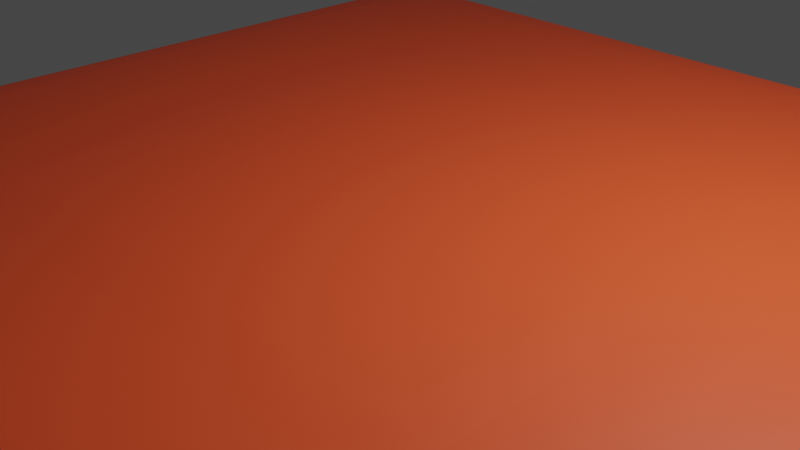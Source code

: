 # Source: experience_button.blend  (saved by Blender 3.6.13; exported with 4.5.12 LTS)
import bpy
from mathutils import Matrix  # noqa: F401  (used for matrix-valued properties, if any)

bpy.ops.wm.read_factory_settings(use_empty=True)
scene = bpy.context.scene
scene.name = 'Scene'

# ---- collections
col_collection = bpy.data.collections.new('Collection'); scene.collection.children.link(col_collection)

# ---- materials (node trees are filled in below, after node groups)
mat_material = bpy.data.materials.new('Material')
mat_material.alpha_threshold = 0.0
mat_material.use_transparent_shadow = False
mat_material.roughness = 0.5
mat_material.line_color = (0.0, 0.0, 0.0, 1.0)

# ---- material node trees
mat_material.use_nodes = True; mat_material.node_tree.nodes.clear()
_N = mat_material.node_tree.nodes; _L = mat_material.node_tree.links
n0 = _N.new('ShaderNodeOutputMaterial'); n0.name = 'Material Output'; n0.location = (300, 300)
n1 = _N.new('ShaderNodeBsdfPrincipled'); n1.name = 'Principled BSDF'; n1.location = (10, 300)
n1.distribution = 'GGX'
n1.subsurface_method = 'RANDOM_WALK_SKIN'
n1.inputs[0].default_value = (1.0, 0.1024, 0.02755, 1.0)
n1.inputs[3].default_value = 1.45
n1.inputs[27].default_value = (0.0, 0.0, 0.0, 1.0)
n1.inputs[28].default_value = 1.0
_L.new(n1.outputs[0], n0.inputs[0])
n0.is_active_output = True

# ---- world
world_world = bpy.data.worlds.new('World'); scene.world = world_world
world_world.use_nodes = True; world_world.node_tree.nodes.clear()
_N = world_world.node_tree.nodes; _L = world_world.node_tree.links
n0 = _N.new('ShaderNodeOutputWorld'); n0.name = 'World Output'; n0.location = (300, 300)
n1 = _N.new('ShaderNodeBackground'); n1.name = 'Background'; n1.location = (10, 300)
n1.inputs[0].default_value = (0.05088, 0.05088, 0.05088, 1.0)
_L.new(n1.outputs[0], n0.inputs[0])
n0.is_active_output = True
world_world.color = (0.05088, 0.05088, 0.05088)
world_world.use_sun_shadow = False
world_world.sun_shadow_jitter_overblur = 0.0

# ---- cameras
cam_camera = bpy.data.cameras.new('Camera')
cam_camera.clip_end = 100.0
cam_camera.ortho_scale = 7.314

# ---- lights
light_light = bpy.data.lights.new('Light', 'POINT')
light_light.transmission_factor = 0.0
light_light.energy = 1000.0
light_light.shadow_soft_size = 0.1
light_light.shadow_maximum_resolution = 0.006
light_light.use_absolute_resolution = True

# ---- meshes
me_cube_001 = bpy.data.meshes.new('Cube.001')
me_cube_001.from_pydata([(-2.766, -2.766, -0.4386), (-2.766, -5.593, -0.2169), (-5.593, -2.766, -0.2169), (-2.766, -4.178, -0.4089), (-4.178, -2.766, -0.4089), (-4.118, -4.118, -0.3802), (-4.178, -5.216, -0.2169), (-2.766, -5.216, -0.3276), (-4.118, -4.849, -0.3229), (-5.216, -2.766, -0.3276), (-5.216, -4.178, -0.2169), (-4.849, -4.118, -0.3229), (-2.766, -5.593, 0.2169), (-2.766, -2.766, 0.4386), (-5.593, -2.766, 0.2169), (-2.766, -5.216, 0.3276), (-4.178, -5.216, 0.2169), (-4.118, -4.849, 0.3229), (-4.178, -2.766, 0.4089), (-2.766, -4.178, 0.4089), (-4.118, -4.118, 0.3802), (-5.216, -4.178, 0.2169), (-5.216, -2.766, 0.3276), (-4.849, -4.118, 0.3229), (-2.766, 2.766, -0.4386), (-5.593, 2.766, -0.2169), (-2.766, 5.593, -0.2169), (-4.178, 2.766, -0.4089), (-2.766, 4.178, -0.4089), (-4.118, 4.118, -0.3802), (-5.216, 4.178, -0.2169), (-5.216, 2.766, -0.3276), (-4.849, 4.118, -0.3229), (-2.766, 5.216, -0.3276), (-4.178, 5.216, -0.2169), (-4.118, 4.849, -0.3229), (-2.766, 2.766, 0.4386), (-2.766, 5.593, 0.2169), (-5.593, 2.766, 0.2169), (-2.766, 4.178, 0.4089), (-4.178, 2.766, 0.4089), (-4.118, 4.118, 0.3802), (-4.178, 5.216, 0.2169), (-2.766, 5.216, 0.3276), (-4.118, 4.849, 0.3229), (-5.216, 2.766, 0.3276), (-5.216, 4.178, 0.2169), (-4.849, 4.118, 0.3229), (2.766, -2.766, -0.4386), (5.593, -2.766, -0.2169), (2.766, -5.593, -0.2169), (4.178, -2.766, -0.4089), (2.766, -4.178, -0.4089), (4.118, -4.118, -0.3802), (5.216, -4.178, -0.2169), (5.216, -2.766, -0.3276), (4.849, -4.118, -0.3229), (2.766, -5.216, -0.3276), (4.178, -5.216, -0.2169), (4.118, -4.849, -0.3229), (2.766, -2.766, 0.4386), (2.766, -5.593, 0.2169), (5.593, -2.766, 0.2169), (2.766, -4.178, 0.4089), (4.178, -2.766, 0.4089), (4.118, -4.118, 0.3802), (4.178, -5.216, 0.2169), (2.766, -5.216, 0.3276), (4.118, -4.849, 0.3229), (5.216, -2.766, 0.3276), (5.216, -4.178, 0.2169), (4.849, -4.118, 0.3229), (2.766, 2.766, -0.4386), (2.766, 5.593, -0.2169), (5.593, 2.766, -0.2169), (2.766, 4.178, -0.4089), (4.178, 2.766, -0.4089), (4.118, 4.118, -0.3802), (4.178, 5.216, -0.2169), (2.766, 5.216, -0.3276), (4.118, 4.849, -0.3229), (5.216, 2.766, -0.3276), (5.216, 4.178, -0.2169), (4.849, 4.118, -0.3229), (2.766, 2.766, 0.4386), (5.593, 2.766, 0.2169), (2.766, 5.593, 0.2169), (4.178, 2.766, 0.4089), (2.766, 4.178, 0.4089), (4.118, 4.118, 0.3802), (5.216, 4.178, 0.2169), (5.216, 2.766, 0.3276), (4.849, 4.118, 0.3229), (2.766, 5.216, 0.3276), (4.178, 5.216, 0.2169), (4.118, 4.849, 0.3229)], [], [(50, 61, 12, 1), (74, 85, 62, 49), (84, 36, 13, 60), (2, 14, 38, 25), (26, 37, 86, 73), (0, 3, 5, 4), (3, 7, 8, 5), (1, 6, 8, 7), (6, 10, 11, 8), (2, 9, 11, 10), (9, 4, 5, 11), (5, 8, 11), (12, 15, 17, 16), (15, 19, 20, 17), (13, 18, 20, 19), (18, 22, 23, 20), (14, 21, 23, 22), (21, 16, 17, 23), (17, 20, 23), (24, 27, 29, 28), (27, 31, 32, 29), (25, 30, 32, 31), (30, 34, 35, 32), (26, 33, 35, 34), (33, 28, 29, 35), (29, 32, 35), (36, 39, 41, 40), (39, 43, 44, 41), (37, 42, 44, 43), (42, 46, 47, 44), (38, 45, 47, 46), (45, 40, 41, 47), (41, 44, 47), (48, 51, 53, 52), (51, 55, 56, 53), (49, 54, 56, 55), (54, 58, 59, 56), (50, 57, 59, 58), (57, 52, 53, 59), (53, 56, 59), (60, 63, 65, 64), (63, 67, 68, 65), (61, 66, 68, 67), (66, 70, 71, 68), (62, 69, 71, 70), (69, 64, 65, 71), (65, 68, 71), (72, 75, 77, 76), (75, 79, 80, 77), (73, 78, 80, 79), (78, 82, 83, 80), (74, 81, 83, 82), (81, 76, 77, 83), (77, 80, 83), (84, 87, 89, 88), (87, 91, 92, 89), (85, 90, 92, 91), (90, 94, 95, 92), (86, 93, 95, 94), (93, 88, 89, 95), (89, 92, 95), (24, 0, 4, 27), (27, 4, 9, 31), (31, 9, 2, 25), (1, 12, 16, 6), (6, 16, 21, 10), (10, 21, 14, 2), (13, 36, 40, 18), (18, 40, 45, 22), (22, 45, 38, 14), (37, 26, 34, 42), (42, 34, 30, 46), (46, 30, 25, 38), (72, 24, 28, 75), (75, 28, 33, 79), (79, 33, 26, 73), (36, 84, 88, 39), (39, 88, 93, 43), (43, 93, 86, 37), (85, 74, 82, 90), (90, 82, 78, 94), (94, 78, 73, 86), (48, 72, 76, 51), (51, 76, 81, 55), (55, 81, 74, 49), (84, 60, 64, 87), (87, 64, 69, 91), (91, 69, 62, 85), (61, 50, 58, 66), (66, 58, 54, 70), (70, 54, 49, 62), (0, 48, 52, 3), (3, 52, 57, 7), (7, 57, 50, 1), (60, 13, 19, 63), (63, 19, 15, 67), (67, 15, 12, 61), (24, 72, 48, 0)])
_uv = me_cube_001.uv_layers.new(name='UVMap')
_uv.uv.foreach_set('vector', [0.4382, 0.8132, 0.5618, 0.8132, 0.5618, 0.9368, 0.4382, 0.9368, 0.4382, 0.5632, 0.5618, 0.5632, 0.5618, 0.6868, 0.4382, 0.6868, 0.6882, 0.5632, 0.8118, 0.5632, 0.8118, 0.6868, 0.6882, 0.6868, 0.4382, 0.06318, 0.5618, 0.06318, 0.5618, 0.1868, 0.4382, 0.1868, 0.4382, 0.3132, 0.5618, 0.3132, 0.5618, 0.4368, 0.4382, 0.4368, 0.1882, 0.6868, 0.1882, 0.7184, 0.158, 0.717, 0.1566, 0.6868, 0.1882, 0.7184, 0.1882, 0.75, 0.158, 0.75, 0.158, 0.717, 0.4382, 0.9368, 0.4382, 1.0, 0.375, 0.967, 0.375, 0.9368, 0.4382, 0.0, 0.4382, 0.03163, 0.375, 0.03297, 0.375, 0.0, 0.4382, 0.06318, 0.375, 0.06318, 0.375, 0.03297, 0.4382, 0.03163, 0.125, 0.6868, 0.1566, 0.6868, 0.158, 0.717, 0.125, 0.717, 0.158, 0.717, 0.158, 0.75, 0.125, 0.717, 0.5618, 0.9368, 0.5934, 0.9368, 0.592, 1.0, 0.5618, 1.0, 0.5934, 0.9368, 0.625, 0.9368, 0.625, 1.0, 0.592, 1.0, 0.8118, 0.6868, 0.875, 0.6868, 0.875, 0.717, 0.8118, 0.75, 0.625, 0.06318, 0.5934, 0.06318, 0.592, 0.03297, 0.625, 0.03297, 0.5618, 0.06318, 0.5618, 0.03163, 0.592, 0.03297, 0.5934, 0.06318, 0.5618, 0.03163, 0.5618, 0.0, 0.592, 0.0, 0.592, 0.03297, 0.592, 0.0, 0.625, 0.03297, 0.592, 0.03297, 0.1882, 0.5632, 0.1566, 0.5632, 0.158, 0.533, 0.1882, 0.5316, 0.1566, 0.5632, 0.125, 0.5632, 0.125, 0.533, 0.158, 0.533, 0.4382, 0.1868, 0.4382, 0.2184, 0.375, 0.217, 0.375, 0.1868, 0.4382, 0.2184, 0.4382, 0.2816, 0.375, 0.283, 0.375, 0.217, 0.4382, 0.3132, 0.375, 0.3132, 0.375, 0.283, 0.4382, 0.2816, 0.1882, 0.5, 0.1882, 0.5316, 0.158, 0.533, 0.158, 0.5, 0.158, 0.533, 0.125, 0.533, 0.158, 0.5, 0.8118, 0.5632, 0.8118, 0.5, 0.875, 0.533, 0.875, 0.5632, 0.625, 0.3132, 0.5934, 0.3132, 0.592, 0.283, 0.625, 0.25, 0.5618, 0.3132, 0.5618, 0.2816, 0.592, 0.283, 0.5934, 0.3132, 0.5618, 0.2816, 0.5618, 0.2184, 0.592, 0.217, 0.592, 0.283, 0.5618, 0.1868, 0.5934, 0.1868, 0.592, 0.217, 0.5618, 0.2184, 0.5934, 0.1868, 0.625, 0.1868, 0.625, 0.217, 0.592, 0.217, 0.625, 0.217, 0.592, 0.2334, 0.592, 0.217, 0.3118, 0.6868, 0.3434, 0.6868, 0.342, 0.717, 0.3118, 0.7184, 0.3434, 0.6868, 0.4066, 0.6868, 0.408, 0.717, 0.342, 0.717, 0.4382, 0.6868, 0.4382, 0.7184, 0.408, 0.717, 0.4066, 0.6868, 0.4382, 0.7184, 0.4382, 0.7816, 0.375, 0.783, 0.408, 0.717, 0.4382, 0.8132, 0.375, 0.8132, 0.375, 0.783, 0.4382, 0.7816, 0.3118, 0.75, 0.3118, 0.7184, 0.342, 0.717, 0.342, 0.75, 0.342, 0.717, 0.3584, 0.717, 0.342, 0.75, 0.6882, 0.6868, 0.6882, 0.75, 0.658, 0.75, 0.6566, 0.6868, 0.625, 0.8132, 0.5934, 0.8132, 0.592, 0.783, 0.625, 0.783, 0.5618, 0.8132, 0.5618, 0.7816, 0.592, 0.783, 0.5934, 0.8132, 0.5618, 0.7816, 0.5618, 0.7184, 0.592, 0.717, 0.592, 0.783, 0.5618, 0.6868, 0.5934, 0.6868, 0.592, 0.717, 0.5618, 0.7184, 0.5934, 0.6868, 0.6566, 0.6868, 0.658, 0.75, 0.592, 0.717, 0.625, 0.783, 0.592, 0.783, 0.592, 0.7666, 0.3118, 0.5632, 0.3118, 0.5316, 0.342, 0.533, 0.3434, 0.5632, 0.3118, 0.5316, 0.3118, 0.5, 0.342, 0.5, 0.342, 0.533, 0.4382, 0.4368, 0.4382, 0.4684, 0.375, 0.467, 0.375, 0.4368, 0.4382, 0.4684, 0.4382, 0.5316, 0.408, 0.533, 0.375, 0.467, 0.4382, 0.5632, 0.4066, 0.5632, 0.408, 0.533, 0.4382, 0.5316, 0.4066, 0.5632, 0.3434, 0.5632, 0.342, 0.533, 0.408, 0.533, 0.342, 0.533, 0.342, 0.5, 0.3584, 0.533, 0.6882, 0.5632, 0.6566, 0.5632, 0.658, 0.5, 0.6882, 0.5, 0.6566, 0.5632, 0.5934, 0.5632, 0.592, 0.533, 0.658, 0.5, 0.5618, 0.5632, 0.5618, 0.5316, 0.592, 0.533, 0.5934, 0.5632, 0.5618, 0.5316, 0.5618, 0.4684, 0.592, 0.467, 0.592, 0.533, 0.5618, 0.4368, 0.5934, 0.4368, 0.592, 0.467, 0.5618, 0.4684, 0.5934, 0.4368, 0.625, 0.4368, 0.625, 0.467, 0.592, 0.467, 0.625, 0.467, 0.592, 0.4834, 0.592, 0.467, 0.1882, 0.5632, 0.1882, 0.6868, 0.1566, 0.6868, 0.1566, 0.5632, 0.1566, 0.5632, 0.1566, 0.6868, 0.125, 0.6868, 0.125, 0.5632, 0.375, 0.1868, 0.375, 0.06318, 0.4382, 0.06318, 0.4382, 0.1868, 0.4382, 0.9368, 0.5618, 0.9368, 0.5618, 1.0, 0.4382, 1.0, 0.4382, 0.0, 0.5618, 0.0, 0.5618, 0.03163, 0.4382, 0.03163, 0.4382, 0.03163, 0.5618, 0.03163, 0.5618, 0.06318, 0.4382, 0.06318, 0.8118, 0.6868, 0.8118, 0.5632, 0.875, 0.5632, 0.875, 0.6868, 0.625, 0.06318, 0.625, 0.1868, 0.5934, 0.1868, 0.5934, 0.06318, 0.5934, 0.06318, 0.5934, 0.1868, 0.5618, 0.1868, 0.5618, 0.06318, 0.5618, 0.3132, 0.4382, 0.3132, 0.4382, 0.2816, 0.5618, 0.2816, 0.5618, 0.2816, 0.4382, 0.2816, 0.4382, 0.2184, 0.5618, 0.2184, 0.5618, 0.2184, 0.4382, 0.2184, 0.4382, 0.1868, 0.5618, 0.1868, 0.3118, 0.5632, 0.1882, 0.5632, 0.1882, 0.5316, 0.3118, 0.5316, 0.3118, 0.5316, 0.1882, 0.5316, 0.1882, 0.5, 0.3118, 0.5, 0.375, 0.4368, 0.375, 0.3132, 0.4382, 0.3132, 0.4382, 0.4368, 0.8118, 0.5632, 0.6882, 0.5632, 0.6882, 0.5, 0.8118, 0.5, 0.625, 0.3132, 0.625, 0.4368, 0.5934, 0.4368, 0.5934, 0.3132, 0.5934, 0.3132, 0.5934, 0.4368, 0.5618, 0.4368, 0.5618, 0.3132, 0.5618, 0.5632, 0.4382, 0.5632, 0.4382, 0.5316, 0.5618, 0.5316, 0.5618, 0.5316, 0.4382, 0.5316, 0.4382, 0.4684, 0.5618, 0.4684, 0.5618, 0.4684, 0.4382, 0.4684, 0.4382, 0.4368, 0.5618, 0.4368, 0.3118, 0.6868, 0.3118, 0.5632, 0.3434, 0.5632, 0.3434, 0.6868, 0.3434, 0.6868, 0.3434, 0.5632, 0.4066, 0.5632, 0.4066, 0.6868, 0.4066, 0.6868, 0.4066, 0.5632, 0.4382, 0.5632, 0.4382, 0.6868, 0.6882, 0.5632, 0.6882, 0.6868, 0.6566, 0.6868, 0.6566, 0.5632, 0.6566, 0.5632, 0.6566, 0.6868, 0.5934, 0.6868, 0.5934, 0.5632, 0.5934, 0.5632, 0.5934, 0.6868, 0.5618, 0.6868, 0.5618, 0.5632, 0.5618, 0.8132, 0.4382, 0.8132, 0.4382, 0.7816, 0.5618, 0.7816, 0.5618, 0.7816, 0.4382, 0.7816, 0.4382, 0.7184, 0.5618, 0.7184, 0.5618, 0.7184, 0.4382, 0.7184, 0.4382, 0.6868, 0.5618, 0.6868, 0.1882, 0.6868, 0.3118, 0.6868, 0.3118, 0.7184, 0.1882, 0.7184, 0.1882, 0.7184, 0.3118, 0.7184, 0.3118, 0.75, 0.1882, 0.75, 0.375, 0.9368, 0.375, 0.8132, 0.4382, 0.8132, 0.4382, 0.9368, 0.6882, 0.6868, 0.8118, 0.6868, 0.8118, 0.75, 0.6882, 0.75, 0.625, 0.8132, 0.625, 0.9368, 0.5934, 0.9368, 0.5934, 0.8132, 0.5934, 0.8132, 0.5934, 0.9368, 0.5618, 0.9368, 0.5618, 0.8132, 0.1882, 0.5632, 0.3118, 0.5632, 0.3118, 0.6868, 0.1882, 0.6868])
me_cube_001.materials.append(mat_material)
me_cube_001.update()
me_cube = bpy.data.meshes.new('Cube')
me_cube.from_pydata([(-4.711, -4.711, -0.4271), (-4.711, -5.587, -0.3601), (-5.587, -4.711, -0.3601), (-4.711, -5.149, -0.4182), (-5.149, -4.711, -0.4182), (-5.13, -5.13, -0.4095), (-5.149, -5.47, -0.3601), (-4.711, -5.47, -0.3936), (-5.13, -5.357, -0.3922), (-5.47, -4.711, -0.3936), (-5.47, -5.149, -0.3601), (-5.357, -5.13, -0.3922), (-4.711, -5.587, 0.3601), (-4.711, -4.711, 0.4271), (-5.587, -4.711, 0.3601), (-4.711, -5.47, 0.3936), (-5.149, -5.47, 0.3601), (-5.13, -5.357, 0.3922), (-5.149, -4.711, 0.4182), (-4.711, -5.149, 0.4182), (-5.13, -5.13, 0.4095), (-5.47, -5.149, 0.3601), (-5.47, -4.711, 0.3936), (-5.357, -5.13, 0.3922), (-4.711, 4.711, -0.4271), (-5.587, 4.711, -0.3601), (-4.711, 5.587, -0.3601), (-5.149, 4.711, -0.4182), (-4.711, 5.149, -0.4182), (-5.13, 5.13, -0.4095), (-5.47, 5.149, -0.3601), (-5.47, 4.711, -0.3936), (-5.357, 5.13, -0.3922), (-4.711, 5.47, -0.3936), (-5.149, 5.47, -0.3601), (-5.13, 5.357, -0.3922), (-4.711, 4.711, 0.4271), (-4.711, 5.587, 0.3601), (-5.587, 4.711, 0.3601), (-4.711, 5.149, 0.4182), (-5.149, 4.711, 0.4182), (-5.13, 5.13, 0.4095), (-5.149, 5.47, 0.3601), (-4.711, 5.47, 0.3936), (-5.13, 5.357, 0.3922), (-5.47, 4.711, 0.3936), (-5.47, 5.149, 0.3601), (-5.357, 5.13, 0.3922), (4.711, -4.711, -0.4271), (5.587, -4.711, -0.3601), (4.711, -5.587, -0.3601), (5.149, -4.711, -0.4182), (4.711, -5.149, -0.4182), (5.13, -5.13, -0.4095), (5.47, -5.149, -0.3601), (5.47, -4.711, -0.3936), (5.357, -5.13, -0.3922), (4.711, -5.47, -0.3936), (5.149, -5.47, -0.3601), (5.13, -5.357, -0.3922), (4.711, -4.711, 0.4271), (4.711, -5.587, 0.3601), (5.587, -4.711, 0.3601), (4.711, -5.149, 0.4182), (5.149, -4.711, 0.4182), (5.13, -5.13, 0.4095), (5.149, -5.47, 0.3601), (4.711, -5.47, 0.3936), (5.13, -5.357, 0.3922), (5.47, -4.711, 0.3936), (5.47, -5.149, 0.3601), (5.357, -5.13, 0.3922), (4.711, 4.711, -0.4271), (4.711, 5.587, -0.3601), (5.587, 4.711, -0.3601), (4.711, 5.149, -0.4182), (5.149, 4.711, -0.4182), (5.13, 5.13, -0.4095), (5.149, 5.47, -0.3601), (4.711, 5.47, -0.3936), (5.13, 5.357, -0.3922), (5.47, 4.711, -0.3936), (5.47, 5.149, -0.3601), (5.357, 5.13, -0.3922), (4.711, 4.711, 0.4271), (5.587, 4.711, 0.3601), (4.711, 5.587, 0.3601), (5.149, 4.711, 0.4182), (4.711, 5.149, 0.4182), (5.13, 5.13, 0.4095), (5.47, 5.149, 0.3601), (5.47, 4.711, 0.3936), (5.357, 5.13, 0.3922), (4.711, 5.47, 0.3936), (5.149, 5.47, 0.3601), (5.13, 5.357, 0.3922)], [], [(50, 61, 12, 1), (74, 85, 62, 49), (84, 36, 13, 60), (2, 14, 38, 25), (26, 37, 86, 73), (0, 3, 5, 4), (3, 7, 8, 5), (1, 6, 8, 7), (6, 10, 11, 8), (2, 9, 11, 10), (9, 4, 5, 11), (5, 8, 11), (12, 15, 17, 16), (15, 19, 20, 17), (13, 18, 20, 19), (18, 22, 23, 20), (14, 21, 23, 22), (21, 16, 17, 23), (17, 20, 23), (24, 27, 29, 28), (27, 31, 32, 29), (25, 30, 32, 31), (30, 34, 35, 32), (26, 33, 35, 34), (33, 28, 29, 35), (29, 32, 35), (36, 39, 41, 40), (39, 43, 44, 41), (37, 42, 44, 43), (42, 46, 47, 44), (38, 45, 47, 46), (45, 40, 41, 47), (41, 44, 47), (48, 51, 53, 52), (51, 55, 56, 53), (49, 54, 56, 55), (54, 58, 59, 56), (50, 57, 59, 58), (57, 52, 53, 59), (53, 56, 59), (60, 63, 65, 64), (63, 67, 68, 65), (61, 66, 68, 67), (66, 70, 71, 68), (62, 69, 71, 70), (69, 64, 65, 71), (65, 68, 71), (72, 75, 77, 76), (75, 79, 80, 77), (73, 78, 80, 79), (78, 82, 83, 80), (74, 81, 83, 82), (81, 76, 77, 83), (77, 80, 83), (84, 87, 89, 88), (87, 91, 92, 89), (85, 90, 92, 91), (90, 94, 95, 92), (86, 93, 95, 94), (93, 88, 89, 95), (89, 92, 95), (24, 0, 4, 27), (27, 4, 9, 31), (31, 9, 2, 25), (1, 12, 16, 6), (6, 16, 21, 10), (10, 21, 14, 2), (13, 36, 40, 18), (18, 40, 45, 22), (22, 45, 38, 14), (37, 26, 34, 42), (42, 34, 30, 46), (46, 30, 25, 38), (72, 24, 28, 75), (75, 28, 33, 79), (79, 33, 26, 73), (36, 84, 88, 39), (39, 88, 93, 43), (43, 93, 86, 37), (85, 74, 82, 90), (90, 82, 78, 94), (94, 78, 73, 86), (48, 72, 76, 51), (51, 76, 81, 55), (55, 81, 74, 49), (84, 60, 64, 87), (87, 64, 69, 91), (91, 69, 62, 85), (61, 50, 58, 66), (66, 58, 54, 70), (70, 54, 49, 62), (0, 48, 52, 3), (3, 52, 57, 7), (7, 57, 50, 1), (60, 13, 19, 63), (63, 19, 15, 67), (67, 15, 12, 61), (24, 72, 48, 0)])
_uv = me_cube.uv_layers.new(name='UVMap')
_uv.uv.foreach_set('vector', [0.3946, 0.7696, 0.6054, 0.7696, 0.6054, 0.9804, 0.3946, 0.9804, 0.3946, 0.5196, 0.6054, 0.5196, 0.6054, 0.7304, 0.3946, 0.7304, 0.6446, 0.5196, 0.8554, 0.5196, 0.8554, 0.7304, 0.6446, 0.7304, 0.3946, 0.0196, 0.6054, 0.0196, 0.6054, 0.2304, 0.3946, 0.2304, 0.3946, 0.2696, 0.6054, 0.2696, 0.6054, 0.4804, 0.3946, 0.4804, 0.1446, 0.7304, 0.1446, 0.7402, 0.1352, 0.7398, 0.1348, 0.7304, 0.1446, 0.7402, 0.1446, 0.75, 0.1352, 0.75, 0.1352, 0.7398, 0.3946, 0.9804, 0.3946, 1.0, 0.375, 0.9898, 0.375, 0.9804, 0.3946, 0.0, 0.3946, 0.009815, 0.375, 0.01023, 0.375, 0.0, 0.3946, 0.0196, 0.375, 0.0196, 0.375, 0.01023, 0.3946, 0.009815, 0.125, 0.7304, 0.1348, 0.7304, 0.1352, 0.7398, 0.125, 0.7398, 0.1352, 0.7398, 0.1352, 0.75, 0.125, 0.7398, 0.6054, 0.9804, 0.6152, 0.9804, 0.6148, 1.0, 0.6054, 1.0, 0.6152, 0.9804, 0.625, 0.9804, 0.625, 1.0, 0.6148, 1.0, 0.8554, 0.7304, 0.875, 0.7304, 0.875, 0.7398, 0.8554, 0.75, 0.625, 0.0196, 0.6152, 0.0196, 0.6148, 0.01023, 0.625, 0.01023, 0.6054, 0.0196, 0.6054, 0.009815, 0.6148, 0.01023, 0.6152, 0.0196, 0.6054, 0.009815, 0.6054, 0.0, 0.6148, 0.0, 0.6148, 0.01023, 0.6148, 0.0, 0.625, 0.01023, 0.6148, 0.01023, 0.1446, 0.5196, 0.1348, 0.5196, 0.1352, 0.5102, 0.1446, 0.5098, 0.1348, 0.5196, 0.125, 0.5196, 0.125, 0.5102, 0.1352, 0.5102, 0.3946, 0.2304, 0.3946, 0.2402, 0.375, 0.2398, 0.375, 0.2304, 0.3946, 0.2402, 0.3946, 0.2598, 0.375, 0.2602, 0.375, 0.2398, 0.3946, 0.2696, 0.375, 0.2696, 0.375, 0.2602, 0.3946, 0.2598, 0.1446, 0.5, 0.1446, 0.5098, 0.1352, 0.5102, 0.1352, 0.5, 0.1352, 0.5102, 0.125, 0.5102, 0.1352, 0.5, 0.8554, 0.5196, 0.8554, 0.5, 0.875, 0.5102, 0.875, 0.5196, 0.625, 0.2696, 0.6152, 0.2696, 0.6148, 0.2602, 0.625, 0.25, 0.6054, 0.2696, 0.6054, 0.2598, 0.6148, 0.2602, 0.6152, 0.2696, 0.6054, 0.2598, 0.6054, 0.2402, 0.6148, 0.2398, 0.6148, 0.2602, 0.6054, 0.2304, 0.6152, 0.2304, 0.6148, 0.2398, 0.6054, 0.2402, 0.6152, 0.2304, 0.625, 0.2304, 0.625, 0.2398, 0.6148, 0.2398, 0.625, 0.2398, 0.6148, 0.2448, 0.6148, 0.2398, 0.3554, 0.7304, 0.3652, 0.7304, 0.3648, 0.7398, 0.3554, 0.7402, 0.3652, 0.7304, 0.3848, 0.7304, 0.3852, 0.7398, 0.3648, 0.7398, 0.3946, 0.7304, 0.3946, 0.7402, 0.3852, 0.7398, 0.3848, 0.7304, 0.3946, 0.7402, 0.3946, 0.7598, 0.375, 0.7602, 0.3852, 0.7398, 0.3946, 0.7696, 0.375, 0.7696, 0.375, 0.7602, 0.3946, 0.7598, 0.3554, 0.75, 0.3554, 0.7402, 0.3648, 0.7398, 0.3648, 0.75, 0.3648, 0.7398, 0.3698, 0.7398, 0.3648, 0.75, 0.6446, 0.7304, 0.6446, 0.75, 0.6352, 0.75, 0.6348, 0.7304, 0.625, 0.7696, 0.6152, 0.7696, 0.6148, 0.7602, 0.625, 0.7602, 0.6054, 0.7696, 0.6054, 0.7598, 0.6148, 0.7602, 0.6152, 0.7696, 0.6054, 0.7598, 0.6054, 0.7402, 0.6148, 0.7398, 0.6148, 0.7602, 0.6054, 0.7304, 0.6152, 0.7304, 0.6148, 0.7398, 0.6054, 0.7402, 0.6152, 0.7304, 0.6348, 0.7304, 0.6352, 0.75, 0.6148, 0.7398, 0.625, 0.7602, 0.6148, 0.7602, 0.6148, 0.7552, 0.3554, 0.5196, 0.3554, 0.5098, 0.3648, 0.5102, 0.3652, 0.5196, 0.3554, 0.5098, 0.3554, 0.5, 0.3648, 0.5, 0.3648, 0.5102, 0.3946, 0.4804, 0.3946, 0.4902, 0.375, 0.4898, 0.375, 0.4804, 0.3946, 0.4902, 0.3946, 0.5098, 0.3852, 0.5102, 0.375, 0.4898, 0.3946, 0.5196, 0.3848, 0.5196, 0.3852, 0.5102, 0.3946, 0.5098, 0.3848, 0.5196, 0.3652, 0.5196, 0.3648, 0.5102, 0.3852, 0.5102, 0.3648, 0.5102, 0.3648, 0.5, 0.3698, 0.5102, 0.6446, 0.5196, 0.6348, 0.5196, 0.6352, 0.5, 0.6446, 0.5, 0.6348, 0.5196, 0.6152, 0.5196, 0.6148, 0.5102, 0.6352, 0.5, 0.6054, 0.5196, 0.6054, 0.5098, 0.6148, 0.5102, 0.6152, 0.5196, 0.6054, 0.5098, 0.6054, 0.4902, 0.6148, 0.4898, 0.6148, 0.5102, 0.6054, 0.4804, 0.6152, 0.4804, 0.6148, 0.4898, 0.6054, 0.4902, 0.6152, 0.4804, 0.625, 0.4804, 0.625, 0.4898, 0.6148, 0.4898, 0.625, 0.4898, 0.6148, 0.4948, 0.6148, 0.4898, 0.1446, 0.5196, 0.1446, 0.7304, 0.1348, 0.7304, 0.1348, 0.5196, 0.1348, 0.5196, 0.1348, 0.7304, 0.125, 0.7304, 0.125, 0.5196, 0.375, 0.2304, 0.375, 0.0196, 0.3946, 0.0196, 0.3946, 0.2304, 0.3946, 0.9804, 0.6054, 0.9804, 0.6054, 1.0, 0.3946, 1.0, 0.3946, 0.0, 0.6054, 0.0, 0.6054, 0.009815, 0.3946, 0.009815, 0.3946, 0.009815, 0.6054, 0.009815, 0.6054, 0.0196, 0.3946, 0.0196, 0.8554, 0.7304, 0.8554, 0.5196, 0.875, 0.5196, 0.875, 0.7304, 0.625, 0.0196, 0.625, 0.2304, 0.6152, 0.2304, 0.6152, 0.0196, 0.6152, 0.0196, 0.6152, 0.2304, 0.6054, 0.2304, 0.6054, 0.0196, 0.6054, 0.2696, 0.3946, 0.2696, 0.3946, 0.2598, 0.6054, 0.2598, 0.6054, 0.2598, 0.3946, 0.2598, 0.3946, 0.2402, 0.6054, 0.2402, 0.6054, 0.2402, 0.3946, 0.2402, 0.3946, 0.2304, 0.6054, 0.2304, 0.3554, 0.5196, 0.1446, 0.5196, 0.1446, 0.5098, 0.3554, 0.5098, 0.3554, 0.5098, 0.1446, 0.5098, 0.1446, 0.5, 0.3554, 0.5, 0.375, 0.4804, 0.375, 0.2696, 0.3946, 0.2696, 0.3946, 0.4804, 0.8554, 0.5196, 0.6446, 0.5196, 0.6446, 0.5, 0.8554, 0.5, 0.625, 0.2696, 0.625, 0.4804, 0.6152, 0.4804, 0.6152, 0.2696, 0.6152, 0.2696, 0.6152, 0.4804, 0.6054, 0.4804, 0.6054, 0.2696, 0.6054, 0.5196, 0.3946, 0.5196, 0.3946, 0.5098, 0.6054, 0.5098, 0.6054, 0.5098, 0.3946, 0.5098, 0.3946, 0.4902, 0.6054, 0.4902, 0.6054, 0.4902, 0.3946, 0.4902, 0.3946, 0.4804, 0.6054, 0.4804, 0.3554, 0.7304, 0.3554, 0.5196, 0.3652, 0.5196, 0.3652, 0.7304, 0.3652, 0.7304, 0.3652, 0.5196, 0.3848, 0.5196, 0.3848, 0.7304, 0.3848, 0.7304, 0.3848, 0.5196, 0.3946, 0.5196, 0.3946, 0.7304, 0.6446, 0.5196, 0.6446, 0.7304, 0.6348, 0.7304, 0.6348, 0.5196, 0.6348, 0.5196, 0.6348, 0.7304, 0.6152, 0.7304, 0.6152, 0.5196, 0.6152, 0.5196, 0.6152, 0.7304, 0.6054, 0.7304, 0.6054, 0.5196, 0.6054, 0.7696, 0.3946, 0.7696, 0.3946, 0.7598, 0.6054, 0.7598, 0.6054, 0.7598, 0.3946, 0.7598, 0.3946, 0.7402, 0.6054, 0.7402, 0.6054, 0.7402, 0.3946, 0.7402, 0.3946, 0.7304, 0.6054, 0.7304, 0.1446, 0.7304, 0.3554, 0.7304, 0.3554, 0.7402, 0.1446, 0.7402, 0.1446, 0.7402, 0.3554, 0.7402, 0.3554, 0.75, 0.1446, 0.75, 0.375, 0.9804, 0.375, 0.7696, 0.3946, 0.7696, 0.3946, 0.9804, 0.6446, 0.7304, 0.8554, 0.7304, 0.8554, 0.75, 0.6446, 0.75, 0.625, 0.7696, 0.625, 0.9804, 0.6152, 0.9804, 0.6152, 0.7696, 0.6152, 0.7696, 0.6152, 0.9804, 0.6054, 0.9804, 0.6054, 0.7696, 0.1446, 0.5196, 0.3554, 0.5196, 0.3554, 0.7304, 0.1446, 0.7304])
me_cube.materials.append(mat_material)
me_cube.update()

# ---- objects
ob_light = bpy.data.objects.new('Light', light_light)
ob_camera = bpy.data.objects.new('Camera', cam_camera)
ob_cube = bpy.data.objects.new('Cube', me_cube_001)
ob_cube_001 = bpy.data.objects.new('Cube.001', me_cube)

# ---- transforms, parenting, visibility, modifiers, constraints
ob_light.location = (4.076, 1.005, 5.904)
ob_light.rotation_euler = (0.6503, 0.05522, 1.866)
ob_light.lock_rotations_4d = False
ob_light.empty_display_type = 'ARROWS'
ob_light.color = (0.0, 0.0, 0.0, 0.0)
ob_light.lineart.crease_threshold = 0.0
ob_camera.location = (7.359, -6.926, 4.958)
ob_camera.rotation_euler = (1.109, 0.0, 0.8149)
ob_camera.lock_rotations_4d = False
ob_camera.empty_display_type = 'ARROWS'
ob_camera.color = (0.0, 0.0, 0.0, 0.0)
ob_camera.display_type = 'WIRE'
ob_camera.lineart.crease_threshold = 0.0
ob_cube.location = (0.0, 0.0, 0.0)
ob_cube_001.location = (0.0, 0.0, 0.0)

# ---- collection membership
col_collection.objects.link(ob_light)
col_collection.objects.link(ob_camera)
col_collection.objects.link(ob_cube)
col_collection.objects.link(ob_cube_001)

# ---- scene / render settings (as saved in the file)
scene.camera = ob_camera
scene.frame_start = 1; scene.frame_end = 250; scene.frame_set(1)
scene.render.engine = 'BLENDER_EEVEE_NEXT'
scene.cycles.sampling_pattern = 'TABULATED_SOBOL'
scene.view_settings.view_transform = 'Filmic'
bpy.context.view_layer.update()
